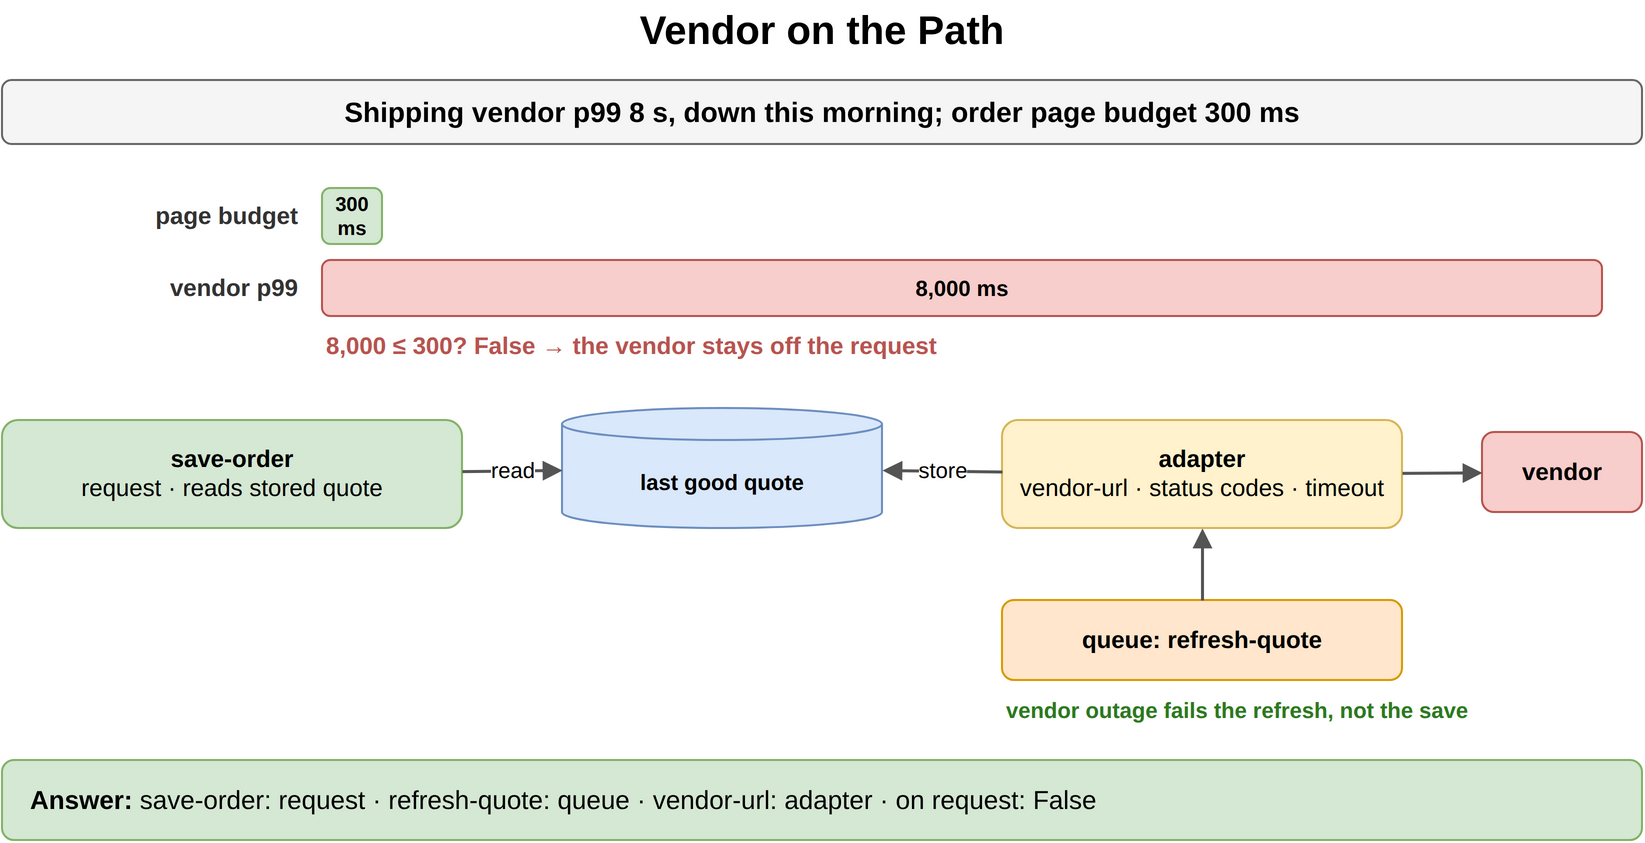

The diagram above was exported from draw.io. Its source (the exported page's mxGraphModel, read from the mxfile embedded in the PNG):
<mxGraphModel dx="900" dy="444" grid="1" gridSize="10" guides="1" tooltips="1" connect="1" arrows="1" fold="1" page="1" pageScale="1" pageWidth="900" pageHeight="444" math="0" shadow="0">
  <root>
    <mxCell id="0" />
    <mxCell id="1" parent="0" />
    <mxCell id="i1" value="Vendor on the Path" style="text;html=1;align=center;verticalAlign=middle;whiteSpace=wrap;fontSize=20;fontStyle=1;" vertex="1" parent="1">
      <mxGeometry x="40" y="10" width="820" height="30" as="geometry" />
    </mxCell>
    <mxCell id="i2" value="Shipping vendor p99 8 s, down this morning; order page budget 300 ms" style="rounded=1;whiteSpace=wrap;html=1;fillColor=#f5f5f5;strokeColor=#666666;fontStyle=1;fontSize=14;" vertex="1" parent="1">
      <mxGeometry x="40" y="50" width="820" height="32" as="geometry" />
    </mxCell>
    <mxCell id="i3" value="page budget" style="text;html=1;whiteSpace=wrap;fontSize=11;align=right;verticalAlign=middle;fontSize=12;fontColor=#333333;fontStyle=1;" vertex="1" parent="1">
      <mxGeometry x="40" y="104" width="150" height="28" as="geometry" />
    </mxCell>
    <mxCell id="i4" value="300 ms" style="rounded=1;whiteSpace=wrap;html=1;fillColor=#d5e8d4;strokeColor=#82b366;fontSize=10;align=center;fontStyle=1;" vertex="1" parent="1">
      <mxGeometry x="200" y="104" width="30" height="28" as="geometry" />
    </mxCell>
    <mxCell id="i5" value="vendor p99" style="text;html=1;whiteSpace=wrap;fontSize=11;align=right;verticalAlign=middle;fontSize=12;fontColor=#333333;fontStyle=1;" vertex="1" parent="1">
      <mxGeometry x="40" y="140" width="150" height="28" as="geometry" />
    </mxCell>
    <mxCell id="i6" value="8,000 ms" style="rounded=1;whiteSpace=wrap;html=1;fillColor=#f8cecc;strokeColor=#b85450;fontSize=11;align=center;fontStyle=1;" vertex="1" parent="1">
      <mxGeometry x="200" y="140" width="640.0" height="28" as="geometry" />
    </mxCell>
    <mxCell id="i7" value="8,000 ≤ 300? False → the vendor stays off the request" style="text;html=1;whiteSpace=wrap;fontSize=11;align=left;verticalAlign=middle;fontSize=12;fontColor=#b85450;fontStyle=1;" vertex="1" parent="1">
      <mxGeometry x="200" y="174" width="600" height="18" as="geometry" />
    </mxCell>
    <mxCell id="i8" value="save-order&lt;br&gt;&lt;span style='font-weight:normal'&gt;request · reads stored quote&lt;/span&gt;" style="rounded=1;whiteSpace=wrap;html=1;fillColor=#d5e8d4;strokeColor=#82b366;fontSize=12;align=center;fontStyle=1;" vertex="1" parent="1">
      <mxGeometry x="40" y="220" width="230" height="54" as="geometry" />
    </mxCell>
    <mxCell id="i9" value="last good quote" style="shape=cylinder3;whiteSpace=wrap;html=1;boundedLbl=1;backgroundOutline=1;size=8;fillColor=#dae8fc;strokeColor=#6c8ebf;fontStyle=1;fontSize=11;" vertex="1" parent="1">
      <mxGeometry x="320" y="214" width="160" height="60" as="geometry" />
    </mxCell>
    <mxCell id="i10" value="adapter&lt;br&gt;&lt;span style='font-weight:normal'&gt;vendor-url · status codes · timeout&lt;/span&gt;" style="rounded=1;whiteSpace=wrap;html=1;fillColor=#fff2cc;strokeColor=#d6b656;fontSize=12;align=center;fontStyle=1;" vertex="1" parent="1">
      <mxGeometry x="540" y="220" width="200" height="54" as="geometry" />
    </mxCell>
    <mxCell id="i11" value="vendor" style="rounded=1;whiteSpace=wrap;html=1;fillColor=#f8cecc;strokeColor=#b85450;fontSize=12;align=center;fontStyle=1;" vertex="1" parent="1">
      <mxGeometry x="780" y="226" width="80" height="40" as="geometry" />
    </mxCell>
    <mxCell id="i12" value="queue: refresh-quote" style="rounded=1;whiteSpace=wrap;html=1;fillColor=#ffe6cc;strokeColor=#d79b00;fontSize=12;align=center;fontStyle=1;" vertex="1" parent="1">
      <mxGeometry x="540" y="310" width="200" height="40" as="geometry" />
    </mxCell>
    <mxCell id="i13" value="read" style="endArrow=block;endSize=6;html=1;strokeWidth=1.5;strokeColor=#555555;fontSize=11;labelBackgroundColor=#ffffff;" edge="1" parent="1" source="i8" target="i9">
      <mxGeometry relative="1" as="geometry" />
    </mxCell>
    <mxCell id="i14" value="store" style="endArrow=block;endSize=6;html=1;strokeWidth=1.5;strokeColor=#555555;fontSize=11;labelBackgroundColor=#ffffff;" edge="1" parent="1" source="i10" target="i9">
      <mxGeometry relative="1" as="geometry" />
    </mxCell>
    <mxCell id="i15" value="" style="endArrow=block;endSize=6;html=1;strokeWidth=1.5;strokeColor=#555555;fontSize=11;labelBackgroundColor=#ffffff;" edge="1" parent="1" source="i10" target="i11">
      <mxGeometry relative="1" as="geometry" />
    </mxCell>
    <mxCell id="i16" value="" style="endArrow=block;endSize=6;html=1;strokeWidth=1.5;strokeColor=#555555;fontSize=11;labelBackgroundColor=#ffffff;" edge="1" parent="1" source="i12" target="i10">
      <mxGeometry relative="1" as="geometry" />
    </mxCell>
    <mxCell id="i17" value="vendor outage fails the refresh, not the save" style="text;html=1;whiteSpace=wrap;fontSize=11;align=left;verticalAlign=middle;fontSize=11;fontColor=#2d7a1f;fontStyle=1;" vertex="1" parent="1">
      <mxGeometry x="540" y="356" width="320" height="18" as="geometry" />
    </mxCell>
    <mxCell id="i18" value="&lt;b&gt;Answer:&lt;/b&gt; save-order: request · refresh-quote: queue · vendor-url: adapter · on request: False" style="rounded=1;whiteSpace=wrap;html=1;fillColor=#d5e8d4;strokeColor=#82b366;fontSize=13;align=left;spacingLeft=12;" vertex="1" parent="1">
      <mxGeometry x="40" y="390" width="820" height="40" as="geometry" />
    </mxCell>
  </root>
</mxGraphModel>